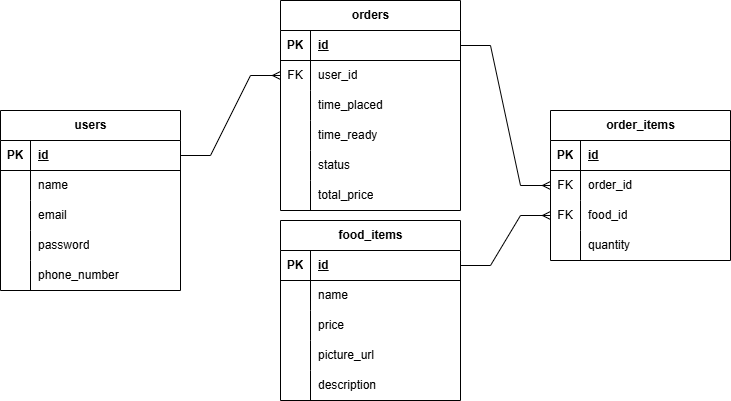

The diagram above was exported from draw.io. Its source (the exported page's mxGraphModel, read from the mxfile embedded in the PNG):
<mxGraphModel dx="1290" dy="522" grid="1" gridSize="10" guides="1" tooltips="1" connect="1" arrows="1" fold="1" page="1" pageScale="1" pageWidth="850" pageHeight="1100" math="0" shadow="0" extFonts="Permanent Marker^https://fonts.googleapis.com/css?family=Permanent+Marker">
  <root>
    <mxCell id="0" />
    <mxCell id="1" parent="0" />
    <mxCell id="GBJAczNx4uQ-aJG0POui-14" value="" style="edgeStyle=entityRelationEdgeStyle;fontSize=12;html=1;endArrow=ERmany;rounded=0;exitX=1;exitY=0.5;exitDx=0;exitDy=0;entryX=0;entryY=0.5;entryDx=0;entryDy=0;" parent="1" source="GBJAczNx4uQ-aJG0POui-32" target="GBJAczNx4uQ-aJG0POui-71" edge="1">
      <mxGeometry width="100" height="100" relative="1" as="geometry">
        <mxPoint x="940" y="430" as="sourcePoint" />
        <mxPoint x="1040" y="330" as="targetPoint" />
      </mxGeometry>
    </mxCell>
    <mxCell id="GBJAczNx4uQ-aJG0POui-15" value="users" style="shape=table;startSize=30;container=1;collapsible=1;childLayout=tableLayout;fixedRows=1;rowLines=0;fontStyle=1;align=center;resizeLast=1;html=1;" parent="1" vertex="1">
      <mxGeometry x="400" y="150" width="180" height="180" as="geometry" />
    </mxCell>
    <mxCell id="GBJAczNx4uQ-aJG0POui-16" value="" style="shape=tableRow;horizontal=0;startSize=0;swimlaneHead=0;swimlaneBody=0;fillColor=none;collapsible=0;dropTarget=0;points=[[0,0.5],[1,0.5]];portConstraint=eastwest;top=0;left=0;right=0;bottom=1;" parent="GBJAczNx4uQ-aJG0POui-15" vertex="1">
      <mxGeometry y="30" width="180" height="30" as="geometry" />
    </mxCell>
    <mxCell id="GBJAczNx4uQ-aJG0POui-17" value="PK" style="shape=partialRectangle;connectable=0;fillColor=none;top=0;left=0;bottom=0;right=0;fontStyle=1;overflow=hidden;whiteSpace=wrap;html=1;" parent="GBJAczNx4uQ-aJG0POui-16" vertex="1">
      <mxGeometry width="30" height="30" as="geometry">
        <mxRectangle width="30" height="30" as="alternateBounds" />
      </mxGeometry>
    </mxCell>
    <mxCell id="GBJAczNx4uQ-aJG0POui-18" value="id" style="shape=partialRectangle;connectable=0;fillColor=none;top=0;left=0;bottom=0;right=0;align=left;spacingLeft=6;fontStyle=5;overflow=hidden;whiteSpace=wrap;html=1;" parent="GBJAczNx4uQ-aJG0POui-16" vertex="1">
      <mxGeometry x="30" width="150" height="30" as="geometry">
        <mxRectangle width="150" height="30" as="alternateBounds" />
      </mxGeometry>
    </mxCell>
    <mxCell id="GBJAczNx4uQ-aJG0POui-19" value="" style="shape=tableRow;horizontal=0;startSize=0;swimlaneHead=0;swimlaneBody=0;fillColor=none;collapsible=0;dropTarget=0;points=[[0,0.5],[1,0.5]];portConstraint=eastwest;top=0;left=0;right=0;bottom=0;" parent="GBJAczNx4uQ-aJG0POui-15" vertex="1">
      <mxGeometry y="60" width="180" height="30" as="geometry" />
    </mxCell>
    <mxCell id="GBJAczNx4uQ-aJG0POui-20" value="" style="shape=partialRectangle;connectable=0;fillColor=none;top=0;left=0;bottom=0;right=0;editable=1;overflow=hidden;whiteSpace=wrap;html=1;" parent="GBJAczNx4uQ-aJG0POui-19" vertex="1">
      <mxGeometry width="30" height="30" as="geometry">
        <mxRectangle width="30" height="30" as="alternateBounds" />
      </mxGeometry>
    </mxCell>
    <mxCell id="GBJAczNx4uQ-aJG0POui-21" value="name" style="shape=partialRectangle;connectable=0;fillColor=none;top=0;left=0;bottom=0;right=0;align=left;spacingLeft=6;overflow=hidden;whiteSpace=wrap;html=1;" parent="GBJAczNx4uQ-aJG0POui-19" vertex="1">
      <mxGeometry x="30" width="150" height="30" as="geometry">
        <mxRectangle width="150" height="30" as="alternateBounds" />
      </mxGeometry>
    </mxCell>
    <mxCell id="GBJAczNx4uQ-aJG0POui-22" value="" style="shape=tableRow;horizontal=0;startSize=0;swimlaneHead=0;swimlaneBody=0;fillColor=none;collapsible=0;dropTarget=0;points=[[0,0.5],[1,0.5]];portConstraint=eastwest;top=0;left=0;right=0;bottom=0;" parent="GBJAczNx4uQ-aJG0POui-15" vertex="1">
      <mxGeometry y="90" width="180" height="30" as="geometry" />
    </mxCell>
    <mxCell id="GBJAczNx4uQ-aJG0POui-23" value="" style="shape=partialRectangle;connectable=0;fillColor=none;top=0;left=0;bottom=0;right=0;editable=1;overflow=hidden;whiteSpace=wrap;html=1;" parent="GBJAczNx4uQ-aJG0POui-22" vertex="1">
      <mxGeometry width="30" height="30" as="geometry">
        <mxRectangle width="30" height="30" as="alternateBounds" />
      </mxGeometry>
    </mxCell>
    <mxCell id="GBJAczNx4uQ-aJG0POui-24" value="email" style="shape=partialRectangle;connectable=0;fillColor=none;top=0;left=0;bottom=0;right=0;align=left;spacingLeft=6;overflow=hidden;whiteSpace=wrap;html=1;" parent="GBJAczNx4uQ-aJG0POui-22" vertex="1">
      <mxGeometry x="30" width="150" height="30" as="geometry">
        <mxRectangle width="150" height="30" as="alternateBounds" />
      </mxGeometry>
    </mxCell>
    <mxCell id="GBJAczNx4uQ-aJG0POui-25" value="" style="shape=tableRow;horizontal=0;startSize=0;swimlaneHead=0;swimlaneBody=0;fillColor=none;collapsible=0;dropTarget=0;points=[[0,0.5],[1,0.5]];portConstraint=eastwest;top=0;left=0;right=0;bottom=0;" parent="GBJAczNx4uQ-aJG0POui-15" vertex="1">
      <mxGeometry y="120" width="180" height="30" as="geometry" />
    </mxCell>
    <mxCell id="GBJAczNx4uQ-aJG0POui-26" value="" style="shape=partialRectangle;connectable=0;fillColor=none;top=0;left=0;bottom=0;right=0;editable=1;overflow=hidden;whiteSpace=wrap;html=1;" parent="GBJAczNx4uQ-aJG0POui-25" vertex="1">
      <mxGeometry width="30" height="30" as="geometry">
        <mxRectangle width="30" height="30" as="alternateBounds" />
      </mxGeometry>
    </mxCell>
    <mxCell id="GBJAczNx4uQ-aJG0POui-27" value="password" style="shape=partialRectangle;connectable=0;fillColor=none;top=0;left=0;bottom=0;right=0;align=left;spacingLeft=6;overflow=hidden;whiteSpace=wrap;html=1;" parent="GBJAczNx4uQ-aJG0POui-25" vertex="1">
      <mxGeometry x="30" width="150" height="30" as="geometry">
        <mxRectangle width="150" height="30" as="alternateBounds" />
      </mxGeometry>
    </mxCell>
    <mxCell id="GBJAczNx4uQ-aJG0POui-28" value="" style="shape=tableRow;horizontal=0;startSize=0;swimlaneHead=0;swimlaneBody=0;fillColor=none;collapsible=0;dropTarget=0;points=[[0,0.5],[1,0.5]];portConstraint=eastwest;top=0;left=0;right=0;bottom=0;" parent="GBJAczNx4uQ-aJG0POui-15" vertex="1">
      <mxGeometry y="150" width="180" height="30" as="geometry" />
    </mxCell>
    <mxCell id="GBJAczNx4uQ-aJG0POui-29" value="" style="shape=partialRectangle;connectable=0;fillColor=none;top=0;left=0;bottom=0;right=0;editable=1;overflow=hidden;whiteSpace=wrap;html=1;" parent="GBJAczNx4uQ-aJG0POui-28" vertex="1">
      <mxGeometry width="30" height="30" as="geometry">
        <mxRectangle width="30" height="30" as="alternateBounds" />
      </mxGeometry>
    </mxCell>
    <mxCell id="GBJAczNx4uQ-aJG0POui-30" value="phone_number" style="shape=partialRectangle;connectable=0;fillColor=none;top=0;left=0;bottom=0;right=0;align=left;spacingLeft=6;overflow=hidden;whiteSpace=wrap;html=1;" parent="GBJAczNx4uQ-aJG0POui-28" vertex="1">
      <mxGeometry x="30" width="150" height="30" as="geometry">
        <mxRectangle width="150" height="30" as="alternateBounds" />
      </mxGeometry>
    </mxCell>
    <mxCell id="GBJAczNx4uQ-aJG0POui-31" value="food_items" style="shape=table;startSize=30;container=1;collapsible=1;childLayout=tableLayout;fixedRows=1;rowLines=0;fontStyle=1;align=center;resizeLast=1;html=1;" parent="1" vertex="1">
      <mxGeometry x="680" y="260" width="180" height="180" as="geometry" />
    </mxCell>
    <mxCell id="GBJAczNx4uQ-aJG0POui-32" value="" style="shape=tableRow;horizontal=0;startSize=0;swimlaneHead=0;swimlaneBody=0;fillColor=none;collapsible=0;dropTarget=0;points=[[0,0.5],[1,0.5]];portConstraint=eastwest;top=0;left=0;right=0;bottom=1;" parent="GBJAczNx4uQ-aJG0POui-31" vertex="1">
      <mxGeometry y="30" width="180" height="30" as="geometry" />
    </mxCell>
    <mxCell id="GBJAczNx4uQ-aJG0POui-33" value="PK" style="shape=partialRectangle;connectable=0;fillColor=none;top=0;left=0;bottom=0;right=0;fontStyle=1;overflow=hidden;whiteSpace=wrap;html=1;" parent="GBJAczNx4uQ-aJG0POui-32" vertex="1">
      <mxGeometry width="30" height="30" as="geometry">
        <mxRectangle width="30" height="30" as="alternateBounds" />
      </mxGeometry>
    </mxCell>
    <mxCell id="GBJAczNx4uQ-aJG0POui-34" value="id" style="shape=partialRectangle;connectable=0;fillColor=none;top=0;left=0;bottom=0;right=0;align=left;spacingLeft=6;fontStyle=5;overflow=hidden;whiteSpace=wrap;html=1;" parent="GBJAczNx4uQ-aJG0POui-32" vertex="1">
      <mxGeometry x="30" width="150" height="30" as="geometry">
        <mxRectangle width="150" height="30" as="alternateBounds" />
      </mxGeometry>
    </mxCell>
    <mxCell id="GBJAczNx4uQ-aJG0POui-35" value="" style="shape=tableRow;horizontal=0;startSize=0;swimlaneHead=0;swimlaneBody=0;fillColor=none;collapsible=0;dropTarget=0;points=[[0,0.5],[1,0.5]];portConstraint=eastwest;top=0;left=0;right=0;bottom=0;" parent="GBJAczNx4uQ-aJG0POui-31" vertex="1">
      <mxGeometry y="60" width="180" height="30" as="geometry" />
    </mxCell>
    <mxCell id="GBJAczNx4uQ-aJG0POui-36" value="" style="shape=partialRectangle;connectable=0;fillColor=none;top=0;left=0;bottom=0;right=0;editable=1;overflow=hidden;whiteSpace=wrap;html=1;" parent="GBJAczNx4uQ-aJG0POui-35" vertex="1">
      <mxGeometry width="30" height="30" as="geometry">
        <mxRectangle width="30" height="30" as="alternateBounds" />
      </mxGeometry>
    </mxCell>
    <mxCell id="GBJAczNx4uQ-aJG0POui-37" value="name" style="shape=partialRectangle;connectable=0;fillColor=none;top=0;left=0;bottom=0;right=0;align=left;spacingLeft=6;overflow=hidden;whiteSpace=wrap;html=1;" parent="GBJAczNx4uQ-aJG0POui-35" vertex="1">
      <mxGeometry x="30" width="150" height="30" as="geometry">
        <mxRectangle width="150" height="30" as="alternateBounds" />
      </mxGeometry>
    </mxCell>
    <mxCell id="GBJAczNx4uQ-aJG0POui-38" value="" style="shape=tableRow;horizontal=0;startSize=0;swimlaneHead=0;swimlaneBody=0;fillColor=none;collapsible=0;dropTarget=0;points=[[0,0.5],[1,0.5]];portConstraint=eastwest;top=0;left=0;right=0;bottom=0;" parent="GBJAczNx4uQ-aJG0POui-31" vertex="1">
      <mxGeometry y="90" width="180" height="30" as="geometry" />
    </mxCell>
    <mxCell id="GBJAczNx4uQ-aJG0POui-39" value="" style="shape=partialRectangle;connectable=0;fillColor=none;top=0;left=0;bottom=0;right=0;editable=1;overflow=hidden;whiteSpace=wrap;html=1;" parent="GBJAczNx4uQ-aJG0POui-38" vertex="1">
      <mxGeometry width="30" height="30" as="geometry">
        <mxRectangle width="30" height="30" as="alternateBounds" />
      </mxGeometry>
    </mxCell>
    <mxCell id="GBJAczNx4uQ-aJG0POui-40" value="price" style="shape=partialRectangle;connectable=0;fillColor=none;top=0;left=0;bottom=0;right=0;align=left;spacingLeft=6;overflow=hidden;whiteSpace=wrap;html=1;" parent="GBJAczNx4uQ-aJG0POui-38" vertex="1">
      <mxGeometry x="30" width="150" height="30" as="geometry">
        <mxRectangle width="150" height="30" as="alternateBounds" />
      </mxGeometry>
    </mxCell>
    <mxCell id="GBJAczNx4uQ-aJG0POui-41" value="" style="shape=tableRow;horizontal=0;startSize=0;swimlaneHead=0;swimlaneBody=0;fillColor=none;collapsible=0;dropTarget=0;points=[[0,0.5],[1,0.5]];portConstraint=eastwest;top=0;left=0;right=0;bottom=0;" parent="GBJAczNx4uQ-aJG0POui-31" vertex="1">
      <mxGeometry y="120" width="180" height="30" as="geometry" />
    </mxCell>
    <mxCell id="GBJAczNx4uQ-aJG0POui-42" value="" style="shape=partialRectangle;connectable=0;fillColor=none;top=0;left=0;bottom=0;right=0;editable=1;overflow=hidden;whiteSpace=wrap;html=1;" parent="GBJAczNx4uQ-aJG0POui-41" vertex="1">
      <mxGeometry width="30" height="30" as="geometry">
        <mxRectangle width="30" height="30" as="alternateBounds" />
      </mxGeometry>
    </mxCell>
    <mxCell id="GBJAczNx4uQ-aJG0POui-43" value="picture_url" style="shape=partialRectangle;connectable=0;fillColor=none;top=0;left=0;bottom=0;right=0;align=left;spacingLeft=6;overflow=hidden;whiteSpace=wrap;html=1;" parent="GBJAczNx4uQ-aJG0POui-41" vertex="1">
      <mxGeometry x="30" width="150" height="30" as="geometry">
        <mxRectangle width="150" height="30" as="alternateBounds" />
      </mxGeometry>
    </mxCell>
    <mxCell id="GhrDXLMLFW_QN7uaAoiE-4" value="" style="shape=tableRow;horizontal=0;startSize=0;swimlaneHead=0;swimlaneBody=0;fillColor=none;collapsible=0;dropTarget=0;points=[[0,0.5],[1,0.5]];portConstraint=eastwest;top=0;left=0;right=0;bottom=0;" vertex="1" parent="GBJAczNx4uQ-aJG0POui-31">
      <mxGeometry y="150" width="180" height="30" as="geometry" />
    </mxCell>
    <mxCell id="GhrDXLMLFW_QN7uaAoiE-5" value="" style="shape=partialRectangle;connectable=0;fillColor=none;top=0;left=0;bottom=0;right=0;editable=1;overflow=hidden;whiteSpace=wrap;html=1;" vertex="1" parent="GhrDXLMLFW_QN7uaAoiE-4">
      <mxGeometry width="30" height="30" as="geometry">
        <mxRectangle width="30" height="30" as="alternateBounds" />
      </mxGeometry>
    </mxCell>
    <mxCell id="GhrDXLMLFW_QN7uaAoiE-6" value="description" style="shape=partialRectangle;connectable=0;fillColor=none;top=0;left=0;bottom=0;right=0;align=left;spacingLeft=6;overflow=hidden;whiteSpace=wrap;html=1;" vertex="1" parent="GhrDXLMLFW_QN7uaAoiE-4">
      <mxGeometry x="30" width="150" height="30" as="geometry">
        <mxRectangle width="150" height="30" as="alternateBounds" />
      </mxGeometry>
    </mxCell>
    <mxCell id="GBJAczNx4uQ-aJG0POui-48" value="orders" style="shape=table;startSize=30;container=1;collapsible=1;childLayout=tableLayout;fixedRows=1;rowLines=0;fontStyle=1;align=center;resizeLast=1;html=1;" parent="1" vertex="1">
      <mxGeometry x="680" y="40" width="180" height="210" as="geometry" />
    </mxCell>
    <mxCell id="GBJAczNx4uQ-aJG0POui-49" value="" style="shape=tableRow;horizontal=0;startSize=0;swimlaneHead=0;swimlaneBody=0;fillColor=none;collapsible=0;dropTarget=0;points=[[0,0.5],[1,0.5]];portConstraint=eastwest;top=0;left=0;right=0;bottom=1;" parent="GBJAczNx4uQ-aJG0POui-48" vertex="1">
      <mxGeometry y="30" width="180" height="30" as="geometry" />
    </mxCell>
    <mxCell id="GBJAczNx4uQ-aJG0POui-50" value="PK" style="shape=partialRectangle;connectable=0;fillColor=none;top=0;left=0;bottom=0;right=0;fontStyle=1;overflow=hidden;whiteSpace=wrap;html=1;" parent="GBJAczNx4uQ-aJG0POui-49" vertex="1">
      <mxGeometry width="30" height="30" as="geometry">
        <mxRectangle width="30" height="30" as="alternateBounds" />
      </mxGeometry>
    </mxCell>
    <mxCell id="GBJAczNx4uQ-aJG0POui-51" value="id" style="shape=partialRectangle;connectable=0;fillColor=none;top=0;left=0;bottom=0;right=0;align=left;spacingLeft=6;fontStyle=5;overflow=hidden;whiteSpace=wrap;html=1;" parent="GBJAczNx4uQ-aJG0POui-49" vertex="1">
      <mxGeometry x="30" width="150" height="30" as="geometry">
        <mxRectangle width="150" height="30" as="alternateBounds" />
      </mxGeometry>
    </mxCell>
    <mxCell id="GBJAczNx4uQ-aJG0POui-52" value="" style="shape=tableRow;horizontal=0;startSize=0;swimlaneHead=0;swimlaneBody=0;fillColor=none;collapsible=0;dropTarget=0;points=[[0,0.5],[1,0.5]];portConstraint=eastwest;top=0;left=0;right=0;bottom=0;" parent="GBJAczNx4uQ-aJG0POui-48" vertex="1">
      <mxGeometry y="60" width="180" height="30" as="geometry" />
    </mxCell>
    <mxCell id="GBJAczNx4uQ-aJG0POui-53" value="FK" style="shape=partialRectangle;connectable=0;fillColor=none;top=0;left=0;bottom=0;right=0;editable=1;overflow=hidden;whiteSpace=wrap;html=1;" parent="GBJAczNx4uQ-aJG0POui-52" vertex="1">
      <mxGeometry width="30" height="30" as="geometry">
        <mxRectangle width="30" height="30" as="alternateBounds" />
      </mxGeometry>
    </mxCell>
    <mxCell id="GBJAczNx4uQ-aJG0POui-54" value="user_id" style="shape=partialRectangle;connectable=0;fillColor=none;top=0;left=0;bottom=0;right=0;align=left;spacingLeft=6;overflow=hidden;whiteSpace=wrap;html=1;" parent="GBJAczNx4uQ-aJG0POui-52" vertex="1">
      <mxGeometry x="30" width="150" height="30" as="geometry">
        <mxRectangle width="150" height="30" as="alternateBounds" />
      </mxGeometry>
    </mxCell>
    <mxCell id="GBJAczNx4uQ-aJG0POui-55" value="" style="shape=tableRow;horizontal=0;startSize=0;swimlaneHead=0;swimlaneBody=0;fillColor=none;collapsible=0;dropTarget=0;points=[[0,0.5],[1,0.5]];portConstraint=eastwest;top=0;left=0;right=0;bottom=0;" parent="GBJAczNx4uQ-aJG0POui-48" vertex="1">
      <mxGeometry y="90" width="180" height="30" as="geometry" />
    </mxCell>
    <mxCell id="GBJAczNx4uQ-aJG0POui-56" value="" style="shape=partialRectangle;connectable=0;fillColor=none;top=0;left=0;bottom=0;right=0;editable=1;overflow=hidden;whiteSpace=wrap;html=1;" parent="GBJAczNx4uQ-aJG0POui-55" vertex="1">
      <mxGeometry width="30" height="30" as="geometry">
        <mxRectangle width="30" height="30" as="alternateBounds" />
      </mxGeometry>
    </mxCell>
    <mxCell id="GBJAczNx4uQ-aJG0POui-57" value="time_placed" style="shape=partialRectangle;connectable=0;fillColor=none;top=0;left=0;bottom=0;right=0;align=left;spacingLeft=6;overflow=hidden;whiteSpace=wrap;html=1;" parent="GBJAczNx4uQ-aJG0POui-55" vertex="1">
      <mxGeometry x="30" width="150" height="30" as="geometry">
        <mxRectangle width="150" height="30" as="alternateBounds" />
      </mxGeometry>
    </mxCell>
    <mxCell id="GBJAczNx4uQ-aJG0POui-58" value="" style="shape=tableRow;horizontal=0;startSize=0;swimlaneHead=0;swimlaneBody=0;fillColor=none;collapsible=0;dropTarget=0;points=[[0,0.5],[1,0.5]];portConstraint=eastwest;top=0;left=0;right=0;bottom=0;" parent="GBJAczNx4uQ-aJG0POui-48" vertex="1">
      <mxGeometry y="120" width="180" height="30" as="geometry" />
    </mxCell>
    <mxCell id="GBJAczNx4uQ-aJG0POui-59" value="" style="shape=partialRectangle;connectable=0;fillColor=none;top=0;left=0;bottom=0;right=0;editable=1;overflow=hidden;whiteSpace=wrap;html=1;" parent="GBJAczNx4uQ-aJG0POui-58" vertex="1">
      <mxGeometry width="30" height="30" as="geometry">
        <mxRectangle width="30" height="30" as="alternateBounds" />
      </mxGeometry>
    </mxCell>
    <mxCell id="GBJAczNx4uQ-aJG0POui-60" value="time_ready" style="shape=partialRectangle;connectable=0;fillColor=none;top=0;left=0;bottom=0;right=0;align=left;spacingLeft=6;overflow=hidden;whiteSpace=wrap;html=1;" parent="GBJAczNx4uQ-aJG0POui-58" vertex="1">
      <mxGeometry x="30" width="150" height="30" as="geometry">
        <mxRectangle width="150" height="30" as="alternateBounds" />
      </mxGeometry>
    </mxCell>
    <mxCell id="GBJAczNx4uQ-aJG0POui-61" value="" style="shape=tableRow;horizontal=0;startSize=0;swimlaneHead=0;swimlaneBody=0;fillColor=none;collapsible=0;dropTarget=0;points=[[0,0.5],[1,0.5]];portConstraint=eastwest;top=0;left=0;right=0;bottom=0;" parent="GBJAczNx4uQ-aJG0POui-48" vertex="1">
      <mxGeometry y="150" width="180" height="30" as="geometry" />
    </mxCell>
    <mxCell id="GBJAczNx4uQ-aJG0POui-62" value="" style="shape=partialRectangle;connectable=0;fillColor=none;top=0;left=0;bottom=0;right=0;editable=1;overflow=hidden;whiteSpace=wrap;html=1;" parent="GBJAczNx4uQ-aJG0POui-61" vertex="1">
      <mxGeometry width="30" height="30" as="geometry">
        <mxRectangle width="30" height="30" as="alternateBounds" />
      </mxGeometry>
    </mxCell>
    <mxCell id="GBJAczNx4uQ-aJG0POui-63" value="status" style="shape=partialRectangle;connectable=0;fillColor=none;top=0;left=0;bottom=0;right=0;align=left;spacingLeft=6;overflow=hidden;whiteSpace=wrap;html=1;" parent="GBJAczNx4uQ-aJG0POui-61" vertex="1">
      <mxGeometry x="30" width="150" height="30" as="geometry">
        <mxRectangle width="150" height="30" as="alternateBounds" />
      </mxGeometry>
    </mxCell>
    <mxCell id="GhrDXLMLFW_QN7uaAoiE-1" value="" style="shape=tableRow;horizontal=0;startSize=0;swimlaneHead=0;swimlaneBody=0;fillColor=none;collapsible=0;dropTarget=0;points=[[0,0.5],[1,0.5]];portConstraint=eastwest;top=0;left=0;right=0;bottom=0;" vertex="1" parent="GBJAczNx4uQ-aJG0POui-48">
      <mxGeometry y="180" width="180" height="30" as="geometry" />
    </mxCell>
    <mxCell id="GhrDXLMLFW_QN7uaAoiE-2" value="" style="shape=partialRectangle;connectable=0;fillColor=none;top=0;left=0;bottom=0;right=0;editable=1;overflow=hidden;whiteSpace=wrap;html=1;" vertex="1" parent="GhrDXLMLFW_QN7uaAoiE-1">
      <mxGeometry width="30" height="30" as="geometry">
        <mxRectangle width="30" height="30" as="alternateBounds" />
      </mxGeometry>
    </mxCell>
    <mxCell id="GhrDXLMLFW_QN7uaAoiE-3" value="total_price" style="shape=partialRectangle;connectable=0;fillColor=none;top=0;left=0;bottom=0;right=0;align=left;spacingLeft=6;overflow=hidden;whiteSpace=wrap;html=1;" vertex="1" parent="GhrDXLMLFW_QN7uaAoiE-1">
      <mxGeometry x="30" width="150" height="30" as="geometry">
        <mxRectangle width="150" height="30" as="alternateBounds" />
      </mxGeometry>
    </mxCell>
    <mxCell id="GBJAczNx4uQ-aJG0POui-64" value="order_items" style="shape=table;startSize=30;container=1;collapsible=1;childLayout=tableLayout;fixedRows=1;rowLines=0;fontStyle=1;align=center;resizeLast=1;html=1;" parent="1" vertex="1">
      <mxGeometry x="950" y="150" width="180" height="150" as="geometry" />
    </mxCell>
    <mxCell id="GBJAczNx4uQ-aJG0POui-65" value="" style="shape=tableRow;horizontal=0;startSize=0;swimlaneHead=0;swimlaneBody=0;fillColor=none;collapsible=0;dropTarget=0;points=[[0,0.5],[1,0.5]];portConstraint=eastwest;top=0;left=0;right=0;bottom=1;" parent="GBJAczNx4uQ-aJG0POui-64" vertex="1">
      <mxGeometry y="30" width="180" height="30" as="geometry" />
    </mxCell>
    <mxCell id="GBJAczNx4uQ-aJG0POui-66" value="PK" style="shape=partialRectangle;connectable=0;fillColor=none;top=0;left=0;bottom=0;right=0;fontStyle=1;overflow=hidden;whiteSpace=wrap;html=1;" parent="GBJAczNx4uQ-aJG0POui-65" vertex="1">
      <mxGeometry width="30" height="30" as="geometry">
        <mxRectangle width="30" height="30" as="alternateBounds" />
      </mxGeometry>
    </mxCell>
    <mxCell id="GBJAczNx4uQ-aJG0POui-67" value="id" style="shape=partialRectangle;connectable=0;fillColor=none;top=0;left=0;bottom=0;right=0;align=left;spacingLeft=6;fontStyle=5;overflow=hidden;whiteSpace=wrap;html=1;" parent="GBJAczNx4uQ-aJG0POui-65" vertex="1">
      <mxGeometry x="30" width="150" height="30" as="geometry">
        <mxRectangle width="150" height="30" as="alternateBounds" />
      </mxGeometry>
    </mxCell>
    <mxCell id="GBJAczNx4uQ-aJG0POui-68" value="" style="shape=tableRow;horizontal=0;startSize=0;swimlaneHead=0;swimlaneBody=0;fillColor=none;collapsible=0;dropTarget=0;points=[[0,0.5],[1,0.5]];portConstraint=eastwest;top=0;left=0;right=0;bottom=0;" parent="GBJAczNx4uQ-aJG0POui-64" vertex="1">
      <mxGeometry y="60" width="180" height="30" as="geometry" />
    </mxCell>
    <mxCell id="GBJAczNx4uQ-aJG0POui-69" value="FK" style="shape=partialRectangle;connectable=0;fillColor=none;top=0;left=0;bottom=0;right=0;editable=1;overflow=hidden;whiteSpace=wrap;html=1;" parent="GBJAczNx4uQ-aJG0POui-68" vertex="1">
      <mxGeometry width="30" height="30" as="geometry">
        <mxRectangle width="30" height="30" as="alternateBounds" />
      </mxGeometry>
    </mxCell>
    <mxCell id="GBJAczNx4uQ-aJG0POui-70" value="order_id" style="shape=partialRectangle;connectable=0;fillColor=none;top=0;left=0;bottom=0;right=0;align=left;spacingLeft=6;overflow=hidden;whiteSpace=wrap;html=1;" parent="GBJAczNx4uQ-aJG0POui-68" vertex="1">
      <mxGeometry x="30" width="150" height="30" as="geometry">
        <mxRectangle width="150" height="30" as="alternateBounds" />
      </mxGeometry>
    </mxCell>
    <mxCell id="GBJAczNx4uQ-aJG0POui-71" value="" style="shape=tableRow;horizontal=0;startSize=0;swimlaneHead=0;swimlaneBody=0;fillColor=none;collapsible=0;dropTarget=0;points=[[0,0.5],[1,0.5]];portConstraint=eastwest;top=0;left=0;right=0;bottom=0;" parent="GBJAczNx4uQ-aJG0POui-64" vertex="1">
      <mxGeometry y="90" width="180" height="30" as="geometry" />
    </mxCell>
    <mxCell id="GBJAczNx4uQ-aJG0POui-72" value="FK" style="shape=partialRectangle;connectable=0;fillColor=none;top=0;left=0;bottom=0;right=0;editable=1;overflow=hidden;whiteSpace=wrap;html=1;" parent="GBJAczNx4uQ-aJG0POui-71" vertex="1">
      <mxGeometry width="30" height="30" as="geometry">
        <mxRectangle width="30" height="30" as="alternateBounds" />
      </mxGeometry>
    </mxCell>
    <mxCell id="GBJAczNx4uQ-aJG0POui-73" value="food_id" style="shape=partialRectangle;connectable=0;fillColor=none;top=0;left=0;bottom=0;right=0;align=left;spacingLeft=6;overflow=hidden;whiteSpace=wrap;html=1;" parent="GBJAczNx4uQ-aJG0POui-71" vertex="1">
      <mxGeometry x="30" width="150" height="30" as="geometry">
        <mxRectangle width="150" height="30" as="alternateBounds" />
      </mxGeometry>
    </mxCell>
    <mxCell id="GhrDXLMLFW_QN7uaAoiE-7" value="" style="shape=tableRow;horizontal=0;startSize=0;swimlaneHead=0;swimlaneBody=0;fillColor=none;collapsible=0;dropTarget=0;points=[[0,0.5],[1,0.5]];portConstraint=eastwest;top=0;left=0;right=0;bottom=0;" vertex="1" parent="GBJAczNx4uQ-aJG0POui-64">
      <mxGeometry y="120" width="180" height="30" as="geometry" />
    </mxCell>
    <mxCell id="GhrDXLMLFW_QN7uaAoiE-8" value="" style="shape=partialRectangle;connectable=0;fillColor=none;top=0;left=0;bottom=0;right=0;editable=1;overflow=hidden;whiteSpace=wrap;html=1;" vertex="1" parent="GhrDXLMLFW_QN7uaAoiE-7">
      <mxGeometry width="30" height="30" as="geometry">
        <mxRectangle width="30" height="30" as="alternateBounds" />
      </mxGeometry>
    </mxCell>
    <mxCell id="GhrDXLMLFW_QN7uaAoiE-9" value="quantity" style="shape=partialRectangle;connectable=0;fillColor=none;top=0;left=0;bottom=0;right=0;align=left;spacingLeft=6;overflow=hidden;whiteSpace=wrap;html=1;" vertex="1" parent="GhrDXLMLFW_QN7uaAoiE-7">
      <mxGeometry x="30" width="150" height="30" as="geometry">
        <mxRectangle width="150" height="30" as="alternateBounds" />
      </mxGeometry>
    </mxCell>
    <mxCell id="GBJAczNx4uQ-aJG0POui-83" value="" style="edgeStyle=entityRelationEdgeStyle;fontSize=12;html=1;endArrow=ERmany;rounded=0;exitX=1;exitY=0.5;exitDx=0;exitDy=0;entryX=0;entryY=0.5;entryDx=0;entryDy=0;" parent="1" source="GBJAczNx4uQ-aJG0POui-16" target="GBJAczNx4uQ-aJG0POui-52" edge="1">
      <mxGeometry width="100" height="100" relative="1" as="geometry">
        <mxPoint x="560" y="190" as="sourcePoint" />
        <mxPoint x="660" y="90" as="targetPoint" />
      </mxGeometry>
    </mxCell>
    <mxCell id="GBJAczNx4uQ-aJG0POui-84" value="" style="edgeStyle=entityRelationEdgeStyle;fontSize=12;html=1;endArrow=ERmany;rounded=0;exitX=1;exitY=0.5;exitDx=0;exitDy=0;entryX=0;entryY=0.5;entryDx=0;entryDy=0;" parent="1" source="GBJAczNx4uQ-aJG0POui-49" target="GBJAczNx4uQ-aJG0POui-68" edge="1">
      <mxGeometry width="100" height="100" relative="1" as="geometry">
        <mxPoint x="960" y="310" as="sourcePoint" />
        <mxPoint x="1060" y="210" as="targetPoint" />
      </mxGeometry>
    </mxCell>
  </root>
</mxGraphModel>